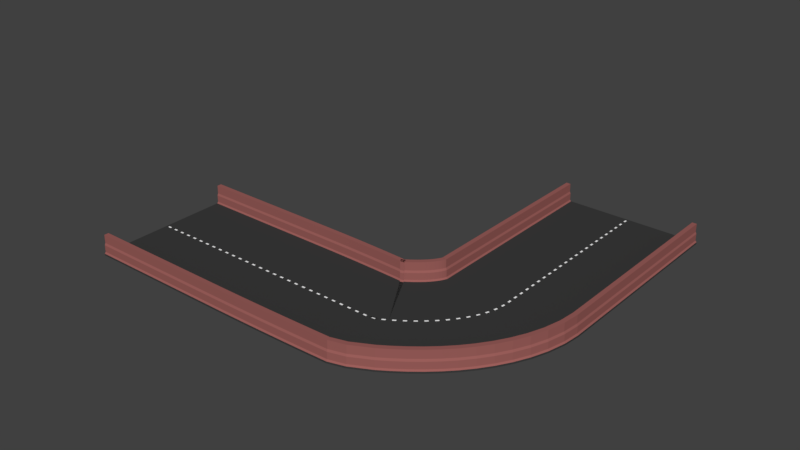 # Source: road_round.blend  (saved by Blender 2.79.0; exported with 4.5.12 LTS)
import bpy
from mathutils import Matrix  # noqa: F401  (used for matrix-valued properties, if any)

bpy.ops.wm.read_factory_settings(use_empty=True)
scene = bpy.context.scene
scene.name = 'Scene'

# ---- collections
col_collection_1 = bpy.data.collections.new('Collection 1'); scene.collection.children.link(col_collection_1)

# ---- materials (node trees are filled in below, after node groups)
mat_road = bpy.data.materials.new('road')
mat_road.alpha_threshold = 0.0
mat_road.use_transparent_shadow = False
mat_road.diffuse_color = (0.04445, 0.04445, 0.04445, 1.0)
mat_road.roughness = 0.5
mat_road.line_color = (0.0, 0.0, 0.0, 1.0)
mat_strap = bpy.data.materials.new('strap')
mat_strap.alpha_threshold = 0.0
mat_strap.use_transparent_shadow = False
mat_strap.diffuse_color = (1.0, 1.0, 1.0, 1.0)
mat_strap.roughness = 0.5
mat_side = bpy.data.materials.new('side')
mat_side.alpha_threshold = 0.0
mat_side.use_transparent_shadow = False
mat_side.diffuse_color = (0.3264, 0.1133, 0.1037, 1.0)
mat_side.roughness = 0.5

# ---- material node trees

# ---- world
world_world = bpy.data.worlds.new('World'); scene.world = world_world
world_world.color = (0.05088, 0.05088, 0.05088)
world_world.use_sun_shadow = False
world_world.sun_shadow_jitter_overblur = 0.0
world_world.cycles.sampling_method = 'MANUAL'

# ---- meshes
me_cube = bpy.data.meshes.new('Cube')
me_cube.from_pydata([(0.5, 7.2, 0.1), (0.5, -7.2, 0.1), (-0.5, -7.2, 0.1), (-0.5, 7.2, 0.1), (0.5, -7.2, 0.1), (-0.5, -7.2, 0.1), (0.5, -7.2, 0.1), (-0.5, -7.2, 0.1), (0.5, -7.2, 0.1), (-0.5, -7.2, 0.1), (0.5, -8.2, -0.1), (-0.5, -8.2, -0.1), (0.5, -8.2, 0.09999), (-0.5, -8.2, 0.09999), (0.5, -7.338, 0.2503), (-0.5, -7.338, 0.2503), (0.5, -8.062, 0.2503), (-0.5, -8.062, 0.2503), (0.5, -7.338, 1.028), (-0.5, -7.338, 1.028), (0.5, -8.062, 1.028), (-0.5, -8.062, 1.028), (0.5, -7.44, 1.256), (-0.5, -7.44, 1.256), (0.5, -7.96, 1.256), (-0.5, -7.96, 1.256), (0.5, -7.44, 2.192), (-0.5, -7.44, 2.192), (0.5, -7.96, 2.192), (-0.5, -7.96, 2.192), (0.5, 7.2, 0.1), (-0.5, 7.2, 0.1), (0.5, 7.2, 0.1), (-0.5, 7.2, 0.1), (0.5, 7.2, 0.1), (-0.5, 7.2, 0.1), (0.5, 7.2, 0.1), (-0.5, 7.2, 0.1), (0.5, 8.2, -0.1), (-0.5, 8.2, -0.1), (0.5, 8.2, 0.09999), (-0.5, 8.2, 0.09999), (0.5, 7.338, 0.2503), (-0.5, 7.338, 0.2503), (0.5, 8.062, 0.2503), (-0.5, 8.062, 0.2503), (0.5, 7.338, 1.028), (-0.5, 7.338, 1.028), (0.5, 8.062, 1.028), (-0.5, 8.062, 1.028), (0.5, 7.44, 1.256), (-0.5, 7.44, 1.256), (0.5, 7.96, 1.256), (-0.5, 7.96, 1.256), (0.5, 7.44, 2.192), (-0.5, 7.44, 2.192), (0.5, 7.96, 2.192), (-0.5, 7.96, 2.192), (0.5, -7.2, 0.1), (0.5, 0.1027, 0.1), (0.5, -0.1027, 0.1), (-0.5, -0.1027, 0.1), (-0.5, 0.1027, 0.1), (0.1959, 0.1027, 0.1), (0.1959, -0.1027, 0.1), (-0.1959, -0.1027, 0.1), (-0.1959, 0.1027, 0.1)], [(4, 58)], [(60, 61, 2, 1), (1, 2, 5, 4), (38, 10, 11, 39), (6, 7, 9, 8), (4, 5, 7, 6), (10, 12, 13, 11), (17, 16, 20, 21), (13, 12, 16, 17), (8, 9, 15, 14), (14, 15, 19, 18), (18, 19, 23, 22), (21, 20, 24, 25), (26, 27, 29, 28), (25, 24, 28, 29), (22, 23, 27, 26), (30, 32, 33, 31), (34, 36, 37, 35), (32, 34, 35, 33), (38, 39, 41, 40), (45, 49, 48, 44), (41, 45, 44, 40), (36, 42, 43, 37), (42, 46, 47, 43), (46, 50, 51, 47), (49, 53, 52, 48), (54, 56, 57, 55), (53, 57, 56, 52), (50, 54, 55, 51), (0, 3, 62, 59), (63, 66, 65, 64), (61, 65, 66, 62), (59, 63, 64, 60)])
me_cube.polygons.foreach_set('material_index', [0, 0, 0, 0, 0, 0, 2, 2, 2, 2, 2, 2, 2, 2, 2, 0, 0, 0, 0, 2, 2, 2, 2, 2, 2, 2, 2, 2, 0, 1, 0, 0])
me_cube.materials.append(mat_road)
me_cube.materials.append(mat_strap)
me_cube.materials.append(mat_side)
me_cube.use_remesh_preserve_volume = False
me_cube.use_remesh_preserve_attributes = False
me_cube.use_mirror_vertex_groups = False
me_cube.update()

# ---- curves / text
cu_beziercurve = bpy.data.curves.new('BezierCurve', 'CURVE')
cu_beziercurve.dimensions = '3D'
_sp = cu_beziercurve.splines.new('BEZIER'); _sp.bezier_points.add(5)
_sp.bezier_points.foreach_set('co', [-1.625, 0.0, 0.0, 0.375, 0.0, 0.0, 2.0, 0.0, 0.0, 3.0, 1.25, 0.0, 3.0, 3.125, 0.0, 3.0, 4.125, 0.0])
_sp.bezier_points.foreach_set('handle_left', [-2.292, 0.0, 0.0, -0.2917, 0.0, 0.0, 1.458, 0.0, 0.0, 2.985, 0.83, -6.985e-09, 3.0, 2.5, 0.0, 3.0, 3.792, 0.0])
_sp.bezier_points.foreach_set('handle_right', [-0.9583, 0.0, 0.0, 0.9167, 0.0, 0.0, 2.644, 0.3407, -3.725e-09, 3.0, 1.875, 0.0, 3.0, 3.458, 0.0, 3.0, 4.458, 0.0])
for _p, _l, _r in zip(_sp.bezier_points, ['VECTOR', 'VECTOR', 'VECTOR', 'FREE', 'VECTOR', 'VECTOR'], ['VECTOR', 'VECTOR', 'FREE', 'VECTOR', 'VECTOR', 'VECTOR']): _p.handle_left_type = _l; _p.handle_right_type = _r
_sp.order_u = 0
_sp.order_v = 0
cu_beziercurve.use_path = True
cu_beziercurve.use_path_clamp = True
cu_beziercurve.bevel_resolution = 0
cu_beziercurve.fill_mode = 'HALF'

# ---- objects
ob_beziercurve = bpy.data.objects.new('BezierCurve', cu_beziercurve)
ob_cube = bpy.data.objects.new('Cube', me_cube)

# ---- transforms, parenting, visibility, modifiers, constraints
ob_beziercurve.location = (0.0, 0.0, 0.0)
ob_beziercurve.scale = (8.0, 8.0, 8.0)
ob_beziercurve.hide_viewport = True
ob_beziercurve.lineart.crease_threshold = 0.0
ob_cube.location = (0.0, 0.0, 0.0)
ob_cube.lock_rotations_4d = False
ob_cube.empty_display_type = 'ARROWS'
ob_cube.lineart.crease_threshold = 0.0
_m = ob_cube.modifiers.new('Array', 'ARRAY')
_m.fit_type = 'FIT_CURVE'
_m.curve = ob_beziercurve
_m.constant_offset_displace = (0.0, 0.0, 0.0)
_m = ob_cube.modifiers.new('Curve', 'CURVE')
_m.object = ob_beziercurve

# ---- collection membership
col_collection_1.objects.link(ob_beziercurve)
col_collection_1.objects.link(ob_cube)

# ---- scene / render settings (as saved in the file)
scene.frame_start = 1; scene.frame_end = 250; scene.frame_set(1)
scene.render.engine = 'BLENDER_EEVEE_NEXT'
scene.render.resolution_percentage = 50
scene.render.dither_intensity = 0.0
scene.cycles.use_denoising = False
scene.cycles.samples = 128
scene.cycles.sampling_pattern = 'TABULATED_SOBOL'
scene.cycles.use_adaptive_sampling = False
scene.cycles.use_light_tree = False
scene.cycles.blur_glossy = 0.0
scene.cycles.sample_clamp_indirect = 0.0
scene.view_settings.view_transform = 'Standard'
bpy.context.view_layer.update()

# ---- added for rendering (the .blend has no active camera and no usable light): camera, sun
cam_auto = bpy.data.cameras.new('AutoCamera')
cam_auto.lens = 50.0
cam_auto.sensor_width = 36.0
cam_auto.clip_end = 1204.97
ob_auto_camera = bpy.data.objects.new('AutoCamera', cam_auto)
scene.collection.objects.link(ob_auto_camera)
ob_auto_camera.location = (74.2594, -65.9913, 54.9275)
ob_auto_camera.rotation_euler = (1.09748, -7.21219e-08, 0.694738)
scene.camera = ob_auto_camera
light_auto_sun = bpy.data.lights.new('AutoSun', 'SUN')
light_auto_sun.energy = 3.0
light_auto_sun.angle = 0.0523599
ob_auto_sun = bpy.data.objects.new('AutoSun', light_auto_sun)
scene.collection.objects.link(ob_auto_sun)
ob_auto_sun.rotation_euler = (0.872665, 0.174533, 0.523599)
bpy.context.view_layer.update()
